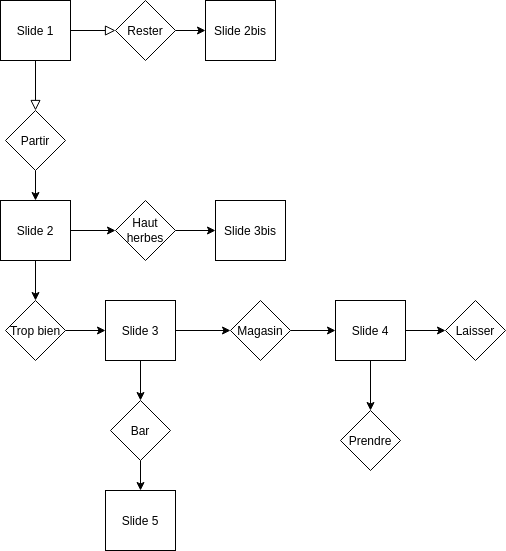

The diagram above was exported from draw.io. Its source (the exported page's mxGraphModel, read from the mxfile embedded in the PNG):
<mxGraphModel dx="1022" dy="649" grid="1" gridSize="10" guides="1" tooltips="1" connect="1" arrows="1" fold="1" page="1" pageScale="1" pageWidth="827" pageHeight="1169" math="0" shadow="0">
  <root>
    <mxCell id="WIyWlLk6GJQsqaUBKTNV-0" />
    <mxCell id="WIyWlLk6GJQsqaUBKTNV-1" parent="WIyWlLk6GJQsqaUBKTNV-0" />
    <mxCell id="WIyWlLk6GJQsqaUBKTNV-2" value="" style="rounded=0;html=1;jettySize=auto;orthogonalLoop=1;fontSize=11;endArrow=block;endFill=0;endSize=8;strokeWidth=1;shadow=0;labelBackgroundColor=none;edgeStyle=orthogonalEdgeStyle;" parent="WIyWlLk6GJQsqaUBKTNV-1" edge="1">
      <mxGeometry relative="1" as="geometry">
        <mxPoint x="90" y="80" as="sourcePoint" />
        <mxPoint x="90" y="130" as="targetPoint" />
      </mxGeometry>
    </mxCell>
    <mxCell id="hG3BVw1E3kYddC7-O4pm-0" value="Slide 1" style="rounded=0;whiteSpace=wrap;html=1;" vertex="1" parent="WIyWlLk6GJQsqaUBKTNV-1">
      <mxGeometry x="55" y="20" width="70" height="60" as="geometry" />
    </mxCell>
    <mxCell id="hG3BVw1E3kYddC7-O4pm-7" style="edgeStyle=orthogonalEdgeStyle;rounded=0;orthogonalLoop=1;jettySize=auto;html=1;" edge="1" parent="WIyWlLk6GJQsqaUBKTNV-1" source="hG3BVw1E3kYddC7-O4pm-1" target="hG3BVw1E3kYddC7-O4pm-6">
      <mxGeometry relative="1" as="geometry" />
    </mxCell>
    <mxCell id="hG3BVw1E3kYddC7-O4pm-1" value="Rester" style="rhombus;whiteSpace=wrap;html=1;" vertex="1" parent="WIyWlLk6GJQsqaUBKTNV-1">
      <mxGeometry x="170" y="20" width="60" height="60" as="geometry" />
    </mxCell>
    <mxCell id="hG3BVw1E3kYddC7-O4pm-9" style="edgeStyle=orthogonalEdgeStyle;rounded=0;orthogonalLoop=1;jettySize=auto;html=1;entryX=0.5;entryY=0;entryDx=0;entryDy=0;" edge="1" parent="WIyWlLk6GJQsqaUBKTNV-1" source="hG3BVw1E3kYddC7-O4pm-2" target="hG3BVw1E3kYddC7-O4pm-8">
      <mxGeometry relative="1" as="geometry" />
    </mxCell>
    <mxCell id="hG3BVw1E3kYddC7-O4pm-2" value="Partir" style="rhombus;whiteSpace=wrap;html=1;" vertex="1" parent="WIyWlLk6GJQsqaUBKTNV-1">
      <mxGeometry x="60" y="130" width="60" height="60" as="geometry" />
    </mxCell>
    <mxCell id="hG3BVw1E3kYddC7-O4pm-3" value="" style="rounded=0;html=1;jettySize=auto;orthogonalLoop=1;fontSize=11;endArrow=block;endFill=0;endSize=8;strokeWidth=1;shadow=0;labelBackgroundColor=none;edgeStyle=orthogonalEdgeStyle;exitX=1;exitY=0.5;exitDx=0;exitDy=0;" edge="1" parent="WIyWlLk6GJQsqaUBKTNV-1" source="hG3BVw1E3kYddC7-O4pm-0" target="hG3BVw1E3kYddC7-O4pm-1">
      <mxGeometry relative="1" as="geometry">
        <mxPoint x="150" y="50" as="sourcePoint" />
        <mxPoint x="69.5" y="140" as="targetPoint" />
      </mxGeometry>
    </mxCell>
    <mxCell id="hG3BVw1E3kYddC7-O4pm-6" value="Slide 2bis" style="rounded=0;whiteSpace=wrap;html=1;" vertex="1" parent="WIyWlLk6GJQsqaUBKTNV-1">
      <mxGeometry x="260" y="20" width="70" height="60" as="geometry" />
    </mxCell>
    <mxCell id="hG3BVw1E3kYddC7-O4pm-15" style="edgeStyle=orthogonalEdgeStyle;rounded=0;orthogonalLoop=1;jettySize=auto;html=1;entryX=0.5;entryY=0;entryDx=0;entryDy=0;" edge="1" parent="WIyWlLk6GJQsqaUBKTNV-1" source="hG3BVw1E3kYddC7-O4pm-8" target="hG3BVw1E3kYddC7-O4pm-12">
      <mxGeometry relative="1" as="geometry" />
    </mxCell>
    <mxCell id="hG3BVw1E3kYddC7-O4pm-16" style="edgeStyle=orthogonalEdgeStyle;rounded=0;orthogonalLoop=1;jettySize=auto;html=1;entryX=0;entryY=0.5;entryDx=0;entryDy=0;" edge="1" parent="WIyWlLk6GJQsqaUBKTNV-1" source="hG3BVw1E3kYddC7-O4pm-8" target="hG3BVw1E3kYddC7-O4pm-13">
      <mxGeometry relative="1" as="geometry" />
    </mxCell>
    <mxCell id="hG3BVw1E3kYddC7-O4pm-8" value="Slide 2" style="rounded=0;whiteSpace=wrap;html=1;" vertex="1" parent="WIyWlLk6GJQsqaUBKTNV-1">
      <mxGeometry x="55" y="220" width="70" height="60" as="geometry" />
    </mxCell>
    <mxCell id="hG3BVw1E3kYddC7-O4pm-22" style="edgeStyle=orthogonalEdgeStyle;rounded=0;orthogonalLoop=1;jettySize=auto;html=1;" edge="1" parent="WIyWlLk6GJQsqaUBKTNV-1" source="hG3BVw1E3kYddC7-O4pm-12">
      <mxGeometry relative="1" as="geometry">
        <mxPoint x="160" y="350" as="targetPoint" />
      </mxGeometry>
    </mxCell>
    <mxCell id="hG3BVw1E3kYddC7-O4pm-12" value="Trop bien" style="rhombus;whiteSpace=wrap;html=1;" vertex="1" parent="WIyWlLk6GJQsqaUBKTNV-1">
      <mxGeometry x="60" y="320" width="60" height="60" as="geometry" />
    </mxCell>
    <mxCell id="hG3BVw1E3kYddC7-O4pm-18" style="edgeStyle=orthogonalEdgeStyle;rounded=0;orthogonalLoop=1;jettySize=auto;html=1;exitX=1;exitY=0.5;exitDx=0;exitDy=0;entryX=0;entryY=0.5;entryDx=0;entryDy=0;" edge="1" parent="WIyWlLk6GJQsqaUBKTNV-1" source="hG3BVw1E3kYddC7-O4pm-13" target="hG3BVw1E3kYddC7-O4pm-17">
      <mxGeometry relative="1" as="geometry" />
    </mxCell>
    <mxCell id="hG3BVw1E3kYddC7-O4pm-13" value="&lt;div&gt;Haut herbes&lt;/div&gt;" style="rhombus;whiteSpace=wrap;html=1;" vertex="1" parent="WIyWlLk6GJQsqaUBKTNV-1">
      <mxGeometry x="170" y="220" width="60" height="60" as="geometry" />
    </mxCell>
    <mxCell id="hG3BVw1E3kYddC7-O4pm-17" value="Slide 3bis" style="rounded=0;whiteSpace=wrap;html=1;" vertex="1" parent="WIyWlLk6GJQsqaUBKTNV-1">
      <mxGeometry x="270" y="220" width="70" height="60" as="geometry" />
    </mxCell>
    <mxCell id="hG3BVw1E3kYddC7-O4pm-23" style="edgeStyle=orthogonalEdgeStyle;rounded=0;orthogonalLoop=1;jettySize=auto;html=1;entryX=0;entryY=0.5;entryDx=0;entryDy=0;" edge="1" parent="WIyWlLk6GJQsqaUBKTNV-1" source="hG3BVw1E3kYddC7-O4pm-20" target="hG3BVw1E3kYddC7-O4pm-24">
      <mxGeometry relative="1" as="geometry">
        <mxPoint x="280" y="350" as="targetPoint" />
      </mxGeometry>
    </mxCell>
    <mxCell id="hG3BVw1E3kYddC7-O4pm-26" style="edgeStyle=orthogonalEdgeStyle;rounded=0;orthogonalLoop=1;jettySize=auto;html=1;" edge="1" parent="WIyWlLk6GJQsqaUBKTNV-1" source="hG3BVw1E3kYddC7-O4pm-20" target="hG3BVw1E3kYddC7-O4pm-25">
      <mxGeometry relative="1" as="geometry" />
    </mxCell>
    <mxCell id="hG3BVw1E3kYddC7-O4pm-20" value="&lt;div&gt;Slide 3&lt;/div&gt;" style="rounded=0;whiteSpace=wrap;html=1;" vertex="1" parent="WIyWlLk6GJQsqaUBKTNV-1">
      <mxGeometry x="160" y="320" width="70" height="60" as="geometry" />
    </mxCell>
    <mxCell id="hG3BVw1E3kYddC7-O4pm-37" style="edgeStyle=orthogonalEdgeStyle;rounded=0;orthogonalLoop=1;jettySize=auto;html=1;entryX=0;entryY=0.5;entryDx=0;entryDy=0;" edge="1" parent="WIyWlLk6GJQsqaUBKTNV-1" source="hG3BVw1E3kYddC7-O4pm-24" target="hG3BVw1E3kYddC7-O4pm-29">
      <mxGeometry relative="1" as="geometry" />
    </mxCell>
    <mxCell id="hG3BVw1E3kYddC7-O4pm-24" value="Magasin" style="rhombus;whiteSpace=wrap;html=1;" vertex="1" parent="WIyWlLk6GJQsqaUBKTNV-1">
      <mxGeometry x="285" y="320" width="60" height="60" as="geometry" />
    </mxCell>
    <mxCell id="hG3BVw1E3kYddC7-O4pm-36" style="edgeStyle=orthogonalEdgeStyle;rounded=0;orthogonalLoop=1;jettySize=auto;html=1;exitX=0.5;exitY=1;exitDx=0;exitDy=0;entryX=0.5;entryY=0;entryDx=0;entryDy=0;" edge="1" parent="WIyWlLk6GJQsqaUBKTNV-1" source="hG3BVw1E3kYddC7-O4pm-25" target="hG3BVw1E3kYddC7-O4pm-27">
      <mxGeometry relative="1" as="geometry" />
    </mxCell>
    <mxCell id="hG3BVw1E3kYddC7-O4pm-25" value="Bar" style="rhombus;whiteSpace=wrap;html=1;" vertex="1" parent="WIyWlLk6GJQsqaUBKTNV-1">
      <mxGeometry x="165" y="420" width="60" height="60" as="geometry" />
    </mxCell>
    <mxCell id="hG3BVw1E3kYddC7-O4pm-27" value="Slide 5" style="rounded=0;whiteSpace=wrap;html=1;" vertex="1" parent="WIyWlLk6GJQsqaUBKTNV-1">
      <mxGeometry x="160" y="510" width="70" height="60" as="geometry" />
    </mxCell>
    <mxCell id="hG3BVw1E3kYddC7-O4pm-33" style="edgeStyle=orthogonalEdgeStyle;rounded=0;orthogonalLoop=1;jettySize=auto;html=1;" edge="1" parent="WIyWlLk6GJQsqaUBKTNV-1" source="hG3BVw1E3kYddC7-O4pm-29">
      <mxGeometry relative="1" as="geometry">
        <mxPoint x="425" y="430" as="targetPoint" />
      </mxGeometry>
    </mxCell>
    <mxCell id="hG3BVw1E3kYddC7-O4pm-38" style="edgeStyle=orthogonalEdgeStyle;rounded=0;orthogonalLoop=1;jettySize=auto;html=1;exitX=1;exitY=0.5;exitDx=0;exitDy=0;" edge="1" parent="WIyWlLk6GJQsqaUBKTNV-1" source="hG3BVw1E3kYddC7-O4pm-29">
      <mxGeometry relative="1" as="geometry">
        <mxPoint x="500" y="350" as="targetPoint" />
      </mxGeometry>
    </mxCell>
    <mxCell id="hG3BVw1E3kYddC7-O4pm-29" value="&lt;div&gt;Slide 4&lt;/div&gt;" style="rounded=0;whiteSpace=wrap;html=1;" vertex="1" parent="WIyWlLk6GJQsqaUBKTNV-1">
      <mxGeometry x="390" y="320" width="70" height="60" as="geometry" />
    </mxCell>
    <mxCell id="hG3BVw1E3kYddC7-O4pm-34" value="Prendre" style="rhombus;whiteSpace=wrap;html=1;" vertex="1" parent="WIyWlLk6GJQsqaUBKTNV-1">
      <mxGeometry x="395" y="430" width="60" height="60" as="geometry" />
    </mxCell>
    <mxCell id="hG3BVw1E3kYddC7-O4pm-39" value="Laisser" style="rhombus;whiteSpace=wrap;html=1;" vertex="1" parent="WIyWlLk6GJQsqaUBKTNV-1">
      <mxGeometry x="500" y="320" width="60" height="60" as="geometry" />
    </mxCell>
  </root>
</mxGraphModel>